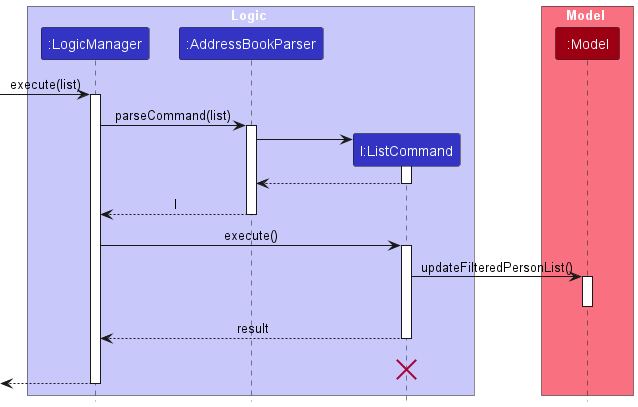

The diagram above was rendered by PlantUML. Its source (embedded in the PNG):
@startuml
!include style.puml
skinparam ArrowFontStyle plain

box Logic LOGIC_COLOR_T1
participant ":LogicManager" as LogicManager LOGIC_COLOR
participant ":AddressBookParser" as AddressBookParser LOGIC_COLOR
participant "l:ListCommand" as ListCommand LOGIC_COLOR
end box

box Model MODEL_COLOR_T1
participant ":Model" as Model MODEL_COLOR
end box

[-> LogicManager : execute(list)
activate LogicManager

LogicManager -> AddressBookParser : parseCommand(list)
activate AddressBookParser

create ListCommand
AddressBookParser -> ListCommand
activate ListCommand

ListCommand --> AddressBookParser
deactivate ListCommand

AddressBookParser --> LogicManager : l
deactivate AddressBookParser

LogicManager -> ListCommand : execute()
activate ListCommand

ListCommand -> Model : updateFilteredPersonList()
activate Model


deactivate Model

ListCommand --> LogicManager : result
deactivate ListCommand
ListCommand -[hidden]-> LogicManager : result
destroy ListCommand

[<--LogicManager
deactivate LogicManager
@enduml